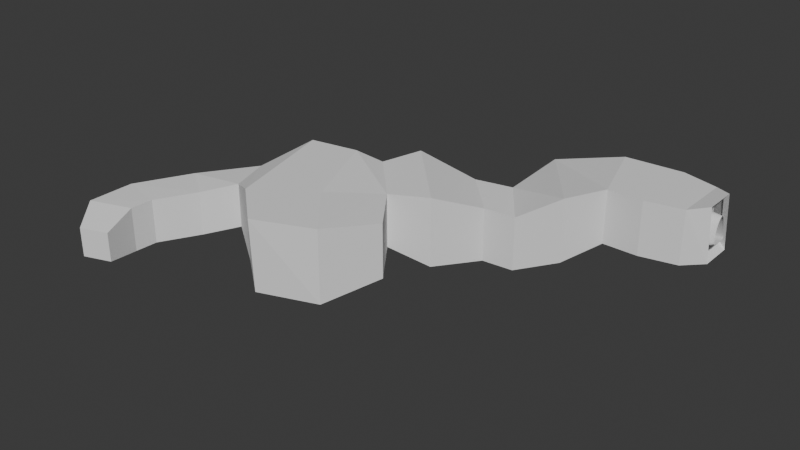# Source: other_cave.blend  (saved by Blender 4.4.32; exported with 4.5.12 LTS)
import bpy
from mathutils import Matrix  # noqa: F401  (used for matrix-valued properties, if any)

bpy.ops.wm.read_factory_settings(use_empty=True)
scene = bpy.context.scene
scene.name = 'Scene'

# ---- world
world_world = bpy.data.worlds.new('World'); scene.world = world_world
world_world.use_nodes = True; world_world.node_tree.nodes.clear()
_N = world_world.node_tree.nodes; _L = world_world.node_tree.links
n0 = _N.new('ShaderNodeOutputWorld'); n0.name = 'World Output'; n0.location = (300, 300)
n1 = _N.new('ShaderNodeBackground'); n1.name = 'Background'; n1.location = (10, 300)
n1.inputs[0].default_value = (0.05088, 0.05088, 0.05088, 1.0)
_L.new(n1.outputs[0], n0.inputs[0])
n0.is_active_output = True
world_world.color = (0.05088, 0.05088, 0.05088)
world_world.sun_shadow_jitter_overblur = 0.0

# ---- meshes
me_cube_001 = bpy.data.meshes.new('Cube.001')
me_cube_001.from_pydata([(-37.73, -20.48, 0.6164), (-37.73, -12.25, 0.6164), (-30.84, -20.48, 0.6164), (-31.56, -12.34, 1.311), (-38.35, -18.35, 0.6164), (-38.35, -14.47, 0.6164), (-30.22, -14.47, 1.311), (-29.99, -19.18, 1.311), (-29.47, -12.33, 0.5833), (-27.95, -14.56, 1.112), (-27.23, -17.47, 0.5833), (-29.47, -12.33, -2.952), (-27.12, -10.9, 1.112), (-26.35, -12.31, 0.4179), (-26.35, -12.31, -3.117), (-30.52, -10.13, 0.5833), (-30.52, -10.13, -2.952), (-27.12, -10.9, -2.423), (-23.31, -13.87, -4.043), (-23.31, -13.87, -0.5081), (-24.07, -9.034, -0.5081), (-22.24, -11.39, -0.5081), (-22.24, -11.39, -4.043), (-24.07, -9.034, -4.043), (-28.61, -6.378, 0.4179), (-28.61, -6.378, -3.117), (-25.04, -6.52, -0.5081), (-25.04, -6.52, -4.043), (-20.41, -7.927, -1.699), (-20.31, -10.42, -1.699), (-20.31, -10.42, -5.234), (-20.41, -7.927, -5.234), (-21.72, -4.324, -0.8058), (-21.72, -4.324, -4.341), (-18.66, -7.729, -2.073), (-18.66, -7.729, -5.038), (-17.53, -5.284, -1.533), (-17.53, -5.284, -4.534), (-14.29, -8.0, 0.2796), (-14.29, -8.0, -3.256), (-14.65, -5.33, 0.3478), (-14.65, -5.33, -3.187), (-10.15, -5.454, 1.732), (-10.15, -5.454, -1.803), (-12.78, -4.881, 1.103), (-12.78, -4.881, -2.432), (-9.973, -2.001, 2.107), (-9.973, -2.001, -1.428), (-12.53, -2.843, 1.269), (-12.53, -2.843, -2.266), (-17.7, -1.861, -1.021), (-17.7, -1.861, -4.556), (-14.89, -2.499, -0.194), (-14.89, -2.499, -3.729), (-16.98, 1.17, -0.5416), (-16.98, 1.17, -4.077), (-15.17, -0.2397, -0.07786), (-14.59, -0.4441, -3.046), (-11.86, 1.473, 1.478), (-11.86, 1.473, -2.057), (-13.47, -0.6903, 1.217), (-13.47, -0.6903, -2.318), (-14.5, 2.878, -3.581), (-14.33, 0.09653, -3.046), (-14.33, 0.09653, 0.4892), (-14.5, 2.878, 0.7808), (-6.726, -0.0166, 1.986), (-6.726, -0.0166, -1.549), (-6.945, 3.933, 1.986), (-6.945, 3.933, -1.549), (-4.381, 0.9423, 2.015), (-4.381, 0.9423, -1.52), (-3.365, 3.303, 2.015), (-3.365, 3.303, -1.52), (-3.206, -0.07082, 2.015), (-3.206, -0.07082, -1.52), (-1.573, 1.914, 2.015), (-1.573, 1.914, -1.52), (-3.831, -1.75, 2.015), (-3.831, -1.75, -1.52), (-1.265, -1.897, 2.015), (-1.265, -1.897, -1.52), (-38.35, -18.35, -2.92), (-37.73, -20.48, -2.92), (-31.56, -12.34, -2.225), (-37.73, -12.25, -2.92), (-30.22, -14.47, -2.225), (-30.84, -20.48, -2.92), (-38.35, -14.47, -2.92), (-29.99, -19.18, -2.973), (-27.95, -14.56, -2.424), (-27.23, -17.47, -2.953), (-30.52, -10.13, -2.82), (-27.12, -10.9, -2.291), (-23.31, -13.87, -3.911), (-22.24, -11.39, -3.911), (-28.61, -6.378, -2.985), (-25.04, -6.52, -3.911), (-20.31, -10.42, -5.102), (-20.41, -7.927, -5.102), (-21.72, -4.324, -4.209), (-18.66, -7.729, -4.749), (-17.53, -5.284, -4.209), (-14.29, -8.0, -2.396), (-10.15, -5.454, -1.671), (-9.973, -2.001, -2.123), (-17.7, -1.861, -3.696), (-16.98, 1.17, -3.945), (-11.86, 1.473, -1.925), (-14.5, 2.878, -2.622), (-6.726, -0.0166, -1.417), (-6.945, 3.933, -1.417), (-4.381, 0.9423, -1.388), (-3.365, 3.303, -1.388), (-3.206, -0.07082, -1.388), (-1.573, 1.914, -1.388), (-3.831, -1.75, -1.388), (-1.265, -1.897, -1.388), (-37.73, -20.48, -2.788), (-29.99, -19.18, -2.821), (-38.35, -18.35, -2.788), (-38.35, -14.47, -2.788), (-27.95, -14.56, -2.292), (-27.23, -17.47, -2.821), (-37.73, -12.25, -2.788), (-31.56, -12.34, -2.788), (-30.84, -20.48, -2.788), (1.355, -0.8454, -0.6615), (1.315, -0.6666, 1.059), (1.446, 1.005, -0.8174), (1.316, -0.6358, -0.8693), (1.389, 0.5319, 1.464), (1.442, 0.9217, -0.4796), (-1.419, 0.008284, 2.015), (-3.518, -0.9102, 2.015), (-3.518, -0.9102, -1.52), (-1.419, 0.008284, -1.52), (-3.518, -0.9102, -1.388), (1.578, -0.3439, 2.364), (1.513, -0.03313, -0.7671), (-34.38, -12.3, 0.9935), (-33.99, -20.48, 0.6164), (-33.93, -14.47, 0.9935), (-33.81, -18.8, 0.9935), (-34.38, -12.3, -2.543), (-33.99, -20.48, -2.92), (-33.93, -14.47, -2.543), (-33.81, -18.8, -2.949), (-33.99, -20.48, -2.788), (-34.38, -12.3, -2.788), (-40.59, -21.26, 0.09176), (-41.82, -19.42, 0.09176), (-40.59, -21.26, -3.313), (-41.82, -19.42, -3.313), (-44.14, -24.24, -1.087), (-45.8, -22.77, -1.087), (-44.14, -24.24, -4.491), (-45.8, -22.77, -4.491), (-46.01, -28.24, -1.065), (-48.04, -27.35, -1.072), (-46.01, -28.26, -4.469), (-48.04, -27.37, -4.476), (-28.32, -21.91, 1.311), (-29.17, -23.21, 0.6164), (-26.91, -20.86, 0.5833), (-28.32, -21.91, -2.821), (-26.91, -20.86, -2.821), (-29.17, -23.21, -2.788), (-32.32, -23.21, -2.788), (-32.32, -23.21, 0.6164), (-24.92, -19.65, 0.5833), (-24.19, -17.82, 0.5833), (-24.19, -17.82, -2.821), (-24.92, -19.65, -2.821), (-26.3, -24.19, 1.311), (-27.15, -25.5, 0.6164), (-24.89, -23.14, 0.5833), (-26.3, -24.19, -2.821), (-24.89, -23.14, -2.821), (-27.15, -25.5, -2.788), (-22.9, -21.93, -2.821), (-22.9, -21.93, 0.5833), (-30.31, -25.75, -2.788), (-28.29, -28.03, -2.788), (-30.31, -25.75, 0.6164), (-33.46, -25.75, -2.788), (-33.46, -25.75, 0.6164), (-28.29, -28.03, 0.6164), (-46.44, -29.05, -1.052), (-48.86, -30.18, -1.059), (-46.42, -29.05, -4.457), (-48.84, -30.18, -4.464), (-44.39, -33.44, -1.031), (-46.81, -34.57, -1.038), (-44.37, -33.45, -4.435), (-46.79, -34.58, -4.442)], [], [(121, 124, 1, 5), (149, 125, 3, 140), (141, 2, 163, 169), (143, 141, 0, 4), (140, 142, 5, 1), (142, 143, 4, 5), (6, 3, 8, 9), (4, 0, 150, 151), (120, 121, 5, 4), (84, 11, 17, 16), (122, 123, 10, 9), (119, 126, 167, 165), (7, 6, 9, 10), (8, 3, 15, 12), (10, 123, 172, 171), (13, 12, 20, 21), (92, 16, 17, 93), (14, 90, 18, 22), (11, 90, 14, 17), (9, 8, 12, 13), (125, 84, 16, 92), (20, 26, 32, 28), (94, 19, 21, 95), (9, 13, 21, 19), (122, 9, 19, 94), (17, 14, 22, 23), (20, 12, 24, 26), (96, 25, 27, 97), (17, 23, 27, 25), (93, 17, 25, 96), (21, 20, 28, 29), (99, 98, 29, 28), (33, 31, 35, 37), (23, 22, 30, 31), (95, 21, 29, 98), (97, 27, 33, 100), (27, 23, 31, 33), (34, 36, 40, 38), (100, 33, 37, 102), (99, 28, 34, 101), (28, 32, 36, 34), (41, 39, 43, 45), (101, 34, 38, 103), (37, 35, 39, 41), (41, 40, 52, 53), (42, 44, 48, 46), (40, 41, 45, 44), (38, 40, 44, 42), (103, 38, 42, 104), (59, 47, 67, 69), (104, 42, 46, 105), (45, 43, 47, 49), (44, 45, 49, 48), (51, 53, 57, 55), (102, 37, 51, 106), (40, 36, 50, 52), (37, 41, 53, 51), (53, 52, 56, 57), (52, 50, 54, 56), (106, 51, 55, 107), (49, 47, 59, 61), (48, 49, 61, 60), (46, 48, 60, 58), (58, 60, 64, 65), (60, 61, 63, 64), (61, 59, 62, 63), (108, 58, 65, 109), (63, 62, 55, 57), (64, 63, 57, 56), (65, 64, 56, 54), (109, 65, 54, 107), (69, 67, 71, 73), (46, 58, 68, 66), (108, 59, 69, 111), (105, 46, 66, 110), (73, 71, 75, 77), (111, 69, 73, 113), (66, 68, 72, 70), (110, 66, 70, 112), (134, 133, 80, 78), (113, 73, 77, 115), (70, 72, 76, 74), (112, 70, 74, 114), (116, 78, 80, 117), (137, 134, 78, 116), (136, 135, 79, 81), (80, 133, 138, 128), (147, 145, 87, 89), (144, 146, 86, 84), (146, 147, 89, 86), (84, 86, 90, 11), (86, 89, 91, 90), (80, 128, 127, 117), (135, 137, 116, 79), (79, 116, 117, 81), (71, 112, 114, 75), (72, 113, 115, 76), (67, 110, 112, 71), (68, 111, 113, 72), (47, 105, 110, 67), (58, 108, 111, 68), (62, 109, 107, 55), (59, 108, 109, 62), (50, 106, 107, 54), (36, 102, 106, 50), (43, 104, 105, 47), (39, 103, 104, 43), (35, 101, 103, 39), (31, 99, 101, 35), (32, 100, 102, 36), (26, 97, 100, 32), (22, 95, 98, 30), (31, 30, 98, 99), (12, 93, 96, 24), (24, 96, 97, 26), (90, 122, 94, 18), (18, 94, 95, 22), (3, 125, 92, 15), (15, 92, 93, 12), (145, 148, 126, 87), (89, 119, 123, 91), (90, 91, 123, 122), (82, 88, 121, 120), (83, 82, 120, 118), (89, 87, 126, 119), (144, 84, 125, 149), (88, 85, 124, 121), (117, 127, 130, 81), (81, 130, 139, 136), (76, 131, 138, 133), (115, 132, 131, 76), (77, 136, 139, 129), (75, 114, 137, 135), (77, 75, 135, 136), (114, 74, 134, 137), (74, 76, 133, 134), (77, 129, 132, 115), (85, 144, 149, 124), (83, 118, 148, 145), (88, 82, 147, 146), (85, 88, 146, 144), (82, 83, 145, 147), (118, 0, 141, 148), (6, 7, 143, 142), (3, 6, 142, 140), (7, 2, 141, 143), (124, 149, 140, 1), (151, 150, 154, 155), (120, 4, 151, 153), (118, 120, 153, 152), (0, 118, 152, 150), (156, 157, 161, 160), (152, 153, 157, 156), (150, 152, 156, 154), (153, 151, 155, 157), (158, 160, 190, 188), (154, 156, 160, 158), (157, 155, 159, 161), (155, 154, 158, 159), (162, 164, 176, 174), (173, 166, 178, 180), (167, 168, 185, 182), (123, 119, 165, 166), (2, 7, 162, 163), (148, 141, 169, 168), (7, 10, 164, 162), (126, 148, 168, 167), (171, 172, 173, 170), (164, 10, 171, 170), (165, 167, 179, 177), (123, 166, 173, 172), (177, 179, 175, 174), (177, 174, 176, 178), (178, 176, 181, 180), (170, 173, 180, 181), (166, 165, 177, 178), (168, 169, 186, 185), (164, 170, 181, 176), (163, 162, 174, 175), (185, 186, 184, 182), (182, 184, 187, 183), (179, 167, 182, 183), (169, 163, 184, 186), (163, 175, 187, 184), (175, 179, 183, 187), (190, 191, 195, 194), (161, 159, 189, 191), (159, 158, 188, 189), (160, 161, 191, 190), (194, 195, 193, 192), (188, 190, 194, 192), (191, 189, 193, 195), (189, 188, 192, 193)])
me_cube_001.polygons.foreach_set('use_smooth', [True] * 193)
_uv = me_cube_001.uv_layers.new(name='UVMap')
_uv.uv.foreach_set('vector', [0.0, 0.0, 0.0, 0.0, 0.0, 0.0, 0.0, 0.0, 0.0, 0.0, 0.0, 0.0, 0.0, 0.0, 0.0, 0.0, 0.0, 0.0, 0.0, 0.0, 0.0, 0.0, 0.0, 0.0, 0.0, 0.0, 0.0, 0.0, 0.0, 0.0, 0.0, 0.0, 0.0, 0.0, 0.0, 0.0, 0.0, 0.0, 0.0, 0.0, 0.0, 0.0, 0.0, 0.0, 0.0, 0.0, 0.0, 0.0, 0.0, 0.0, 0.0, 0.0, 0.0, 0.0, 0.0, 0.0, 0.0, 0.0, 0.0, 0.0, 0.0, 0.0, 0.0, 0.0, 0.0, 0.0, 0.0, 0.0, 0.0, 0.0, 0.0, 0.0, 0.0, 0.0, 0.0, 0.0, 0.0, 0.0, 0.0, 0.0, 0.0, 0.0, 0.0, 0.0, 0.0, 0.0, 0.0, 0.0, 0.0, 0.0, 0.0, 0.0, 0.0, 0.0, 0.0, 0.0, 0.0, 0.0, 0.0, 0.0, 0.0, 0.0, 0.0, 0.0, 0.0, 0.0, 0.0, 0.0, 0.0, 0.0, 0.0, 0.0, 0.0, 0.0, 0.0, 0.0, 0.0, 0.0, 0.0, 0.0, 0.0, 0.0, 0.0, 0.0, 0.0, 0.0, 0.0, 0.0, 0.0, 0.0, 0.0, 0.0, 0.0, 0.0, 0.0, 0.0, 0.0, 0.0, 0.0, 0.0, 0.0, 0.0, 0.0, 0.0, 0.0, 0.0, 0.0, 0.0, 0.0, 0.0, 0.0, 0.0, 0.0, 0.0, 0.0, 0.0, 0.0, 0.0, 0.0, 0.0, 0.0, 0.0, 0.0, 0.0, 0.0, 0.0, 0.0, 0.0, 0.0, 0.0, 0.0, 0.0, 0.0, 0.0, 0.0, 0.0, 0.0, 0.0, 0.0, 0.0, 0.0, 0.0, 0.0, 0.0, 0.0, 0.0, 0.0, 0.0, 0.0, 0.0, 0.0, 0.0, 0.0, 0.0, 0.0, 0.0, 0.0, 0.0, 0.0, 0.0, 0.0, 0.0, 0.0, 0.0, 0.0, 0.0, 0.0, 0.0, 0.0, 0.0, 0.0, 0.0, 0.0, 0.0, 0.0, 0.0, 0.0, 0.0, 0.0, 0.0, 0.0, 0.0, 0.0, 0.0, 0.0, 0.0, 0.0, 0.0, 0.0, 0.0, 0.0, 0.0, 0.0, 0.0, 0.0, 0.0, 0.0, 0.0, 0.0, 0.0, 0.0, 0.0, 0.0, 0.0, 0.0, 0.0, 0.0, 0.0, 0.0, 0.0, 0.0, 0.0, 0.0, 0.0, 0.0, 0.0, 0.0, 0.0, 0.0, 0.0, 0.0, 0.0, 0.0, 0.0, 0.0, 0.0, 0.0, 0.0, 0.0, 0.0, 0.0, 0.0, 0.0, 0.0, 0.0, 0.0, 0.0, 0.0, 0.0, 0.0, 0.0, 0.0, 0.0, 0.0, 0.0, 0.0, 0.0, 0.0, 0.0, 0.0, 0.0, 0.0, 0.0, 0.0, 0.0, 0.0, 0.0, 0.0, 0.0, 0.0, 0.0, 0.0, 0.0, 0.0, 0.0, 0.0, 0.0, 0.0, 0.0, 0.0, 0.0, 0.0, 0.0, 0.0, 0.0, 0.0, 0.0, 0.0, 0.0, 0.0, 0.0, 0.0, 0.0, 0.0, 0.0, 0.0, 0.0, 0.0, 0.0, 0.0, 0.0, 0.0, 0.0, 0.0, 0.0, 0.0, 0.0, 0.0, 0.0, 0.0, 0.0, 0.0, 0.0, 0.0, 0.0, 0.0, 0.0, 0.0, 0.0, 0.0, 0.0, 0.0, 0.0, 0.0, 0.0, 0.0, 0.0, 0.0, 0.0, 0.0, 0.0, 0.0, 0.0, 0.0, 0.0, 0.0, 0.0, 0.0, 0.0, 0.0, 0.0, 0.0, 0.0, 0.0, 0.0, 0.0, 0.0, 0.0, 0.0, 0.0, 0.0, 0.0, 0.0, 0.0, 0.0, 0.0, 0.0, 0.0, 0.0, 0.0, 0.0, 0.0, 0.0, 0.0, 0.0, 0.0, 0.0, 0.0, 0.0, 0.0, 0.0, 0.0, 0.0, 0.0, 0.0, 0.0, 0.0, 0.0, 0.0, 0.0, 0.0, 0.0, 0.0, 0.0, 0.0, 0.0, 0.0, 0.0, 0.0, 0.0, 0.0, 0.0, 0.0, 0.0, 0.0, 0.0, 0.0, 0.0, 0.0, 0.0, 0.0, 0.0, 0.0, 0.0, 0.0, 0.0, 0.0, 0.0, 0.0, 0.0, 0.0, 0.0, 0.0, 0.0, 0.0, 0.0, 0.0, 0.0, 0.0, 0.0, 0.0, 0.0, 0.0, 0.0, 0.0, 0.0, 0.0, 0.0, 0.0, 0.0, 0.0, 0.0, 0.0, 0.0, 0.0, 0.0, 0.0, 0.0, 0.0, 0.0, 0.0, 0.0, 0.0, 0.0, 0.0, 0.0, 0.0, 0.0, 0.0, 0.0, 0.0, 0.0, 0.0, 0.0, 0.0, 0.0, 0.0, 0.0, 0.0, 0.0, 0.0, 0.0, 0.0, 0.0, 0.0, 0.0, 0.0, 0.0, 0.0, 0.0, 0.0, 0.0, 0.0, 0.0, 0.0, 0.0, 0.0, 0.0, 0.0, 0.0, 0.0, 0.0, 0.0, 0.0, 0.0, 0.0, 0.0, 0.0, 0.0, 0.0, 0.0, 0.0, 0.0, 0.0, 0.0, 0.0, 0.0, 0.0, 0.0, 0.0, 0.0, 0.0, 0.0, 0.0, 0.0, 0.0, 0.0, 0.0, 0.0, 0.0, 0.0, 0.0, 0.0, 0.0, 0.0, 0.0, 0.0, 0.0, 0.0, 0.0, 0.0, 0.0, 0.0, 0.0, 0.0, 0.0, 0.0, 0.0, 0.0, 0.0, 0.0, 0.0, 0.0, 0.0, 0.0, 0.0, 0.0, 0.0, 0.0, 0.0, 0.0, 0.0, 0.0, 0.0, 0.0, 0.0, 0.0, 0.0, 0.0, 0.0, 0.0, 0.0, 0.0, 0.0, 0.0, 0.0, 0.0, 0.0, 0.0, 0.0, 0.0, 0.0, 0.0, 0.0, 0.0, 0.0, 0.0, 0.0, 0.0, 0.0, 0.0, 0.0, 0.0, 0.0, 0.0, 0.0, 0.0, 0.0, 0.0, 0.0, 0.0, 0.0, 0.0, 0.0, 0.0, 0.0, 0.0, 0.0, 0.0, 0.0, 0.0, 0.0, 0.0, 0.0, 0.0, 0.0, 0.0, 0.0, 0.0, 0.0, 0.0, 0.0, 0.0, 0.0, 0.0, 0.0, 0.0, 0.0, 0.0, 0.0, 0.0, 0.0, 0.0, 0.0, 0.0, 0.0, 0.0, 0.0, 0.0, 0.0, 0.0, 0.0, 0.0, 0.0, 0.0, 0.0, 0.0, 0.0, 0.0, 0.0, 0.0, 0.0, 0.0, 0.0, 0.0, 0.0, 0.0, 0.0, 0.0, 0.0, 0.0, 0.0, 0.0, 0.0, 0.0, 0.0, 0.0, 0.0, 0.0, 0.0, 0.0, 0.0, 0.0, 0.0, 0.0, 0.0, 0.0, 0.0, 0.0, 0.0, 0.0, 0.0, 0.0, 0.0, 0.0, 0.0, 0.0, 0.0, 0.0, 0.0, 0.0, 0.0, 0.0, 0.0, 0.0, 0.0, 0.0, 0.0, 0.0, 0.0, 0.0, 0.0, 0.0, 0.0, 0.0, 0.0, 0.0, 0.0, 0.0, 0.0, 0.0, 0.0, 0.0, 0.0, 0.0, 0.0, 0.0, 0.0, 0.0, 0.0, 0.0, 0.0, 0.0, 0.0, 0.0, 0.0, 0.0, 0.0, 0.0, 0.0, 0.0, 0.0, 0.0, 0.0, 0.0, 0.0, 0.0, 0.0, 0.0, 0.0, 0.0, 0.0, 0.0, 0.0, 0.0, 0.0, 0.0, 0.0, 0.0, 0.0, 0.0, 0.0, 0.0, 0.0, 0.0, 0.0, 0.0, 0.0, 0.0, 0.0, 0.0, 0.0, 0.0, 0.0, 0.0, 0.0, 0.0, 0.0, 0.0, 0.0, 0.0, 0.0, 0.0, 0.0, 0.0, 0.0, 0.0, 0.0, 0.0, 0.0, 0.0, 0.0, 0.0, 0.0, 0.0, 0.0, 0.0, 0.0, 0.0, 0.0, 0.0, 0.0, 0.0, 0.0, 0.0, 0.0, 0.0, 0.0, 0.0, 0.0, 0.0, 0.0, 0.0, 0.0, 0.0, 0.0, 0.0, 0.0, 0.0, 0.0, 0.0, 0.0, 0.0, 0.0, 0.0, 0.0, 0.0, 0.0, 0.0, 0.0, 0.0, 0.0, 0.0, 0.0, 0.0, 0.0, 0.0, 0.0, 0.0, 0.0, 0.0, 0.0, 0.0, 0.0, 0.0, 0.0, 0.0, 0.0, 0.0, 0.0, 0.0, 0.0, 0.0, 0.0, 0.0, 0.0, 0.0, 0.0, 0.0, 0.0, 0.0, 0.0, 0.0, 0.0, 0.0, 0.0, 0.0, 0.0, 0.0, 0.0, 0.0, 0.0, 0.0, 0.0, 0.0, 0.0, 0.0, 0.0, 0.0, 0.0, 0.0, 0.0, 0.0, 0.0, 0.0, 0.0, 0.0, 0.0, 0.0, 0.0, 0.0, 0.0, 0.0, 0.0, 0.0, 0.0, 0.0, 0.0, 0.0, 0.0, 0.0, 0.0, 0.0, 0.0, 0.0, 0.0, 0.0, 0.0, 0.0, 0.0, 0.0, 0.0, 0.0, 0.0, 0.0, 0.0, 0.0, 0.0, 0.0, 0.0, 0.0, 0.0, 0.0, 0.0, 0.0, 0.0, 0.0, 0.0, 0.0, 0.0, 0.0, 0.0, 0.0, 0.0, 0.0, 0.0, 0.0, 0.0, 0.0, 0.0, 0.0, 0.0, 0.0, 0.0, 0.0, 0.0, 0.0, 0.0, 0.0, 0.0, 0.0, 0.0, 0.0, 0.0, 0.0, 0.0, 0.0, 0.0, 0.0, 0.0, 0.0, 0.0, 0.0, 0.0, 0.0, 0.0, 0.0, 0.0, 0.0, 0.0, 0.0, 0.0, 0.0, 0.0, 0.0, 0.0, 0.0, 0.0, 0.0, 0.0, 0.0, 0.0, 0.0, 0.0, 0.0, 0.0, 0.0, 0.0, 0.0, 0.0, 0.0, 0.0, 0.0, 0.0, 0.0, 0.0, 0.0, 0.0, 0.0, 0.0, 0.0, 0.0, 0.0, 0.0, 0.0, 0.0, 0.0, 0.0, 0.0, 0.0, 0.0, 0.0, 0.0, 0.0, 0.0, 0.0, 0.0, 0.0, 0.0, 0.0, 0.0, 0.0, 0.0, 0.0, 0.0, 0.0, 0.0, 0.0, 0.0, 0.0, 0.0, 0.0, 0.0, 0.0, 0.0, 0.0, 0.0, 0.0, 0.0, 0.0, 0.0, 0.0, 0.0, 0.0, 0.0, 0.0, 0.0, 0.0, 0.0, 0.0, 0.0, 0.0, 0.0, 0.0, 0.0, 0.0, 0.0, 0.0, 0.0, 0.0, 0.0, 0.0, 0.0, 0.0, 0.0, 0.0, 0.0, 0.0, 0.0, 0.0, 0.0, 0.0, 0.0, 0.0, 0.0, 0.0, 0.0, 0.0, 0.0, 0.0, 0.0, 0.0, 0.0, 0.0, 0.0, 0.0, 0.0, 0.0, 0.0, 0.0, 0.0, 0.0, 0.0, 0.0, 0.0, 0.0, 0.0, 0.0, 0.0, 0.0, 0.0, 0.0, 0.0, 0.0, 0.0, 0.0, 0.0, 0.0, 0.0, 0.0, 0.0, 0.0, 0.0, 0.0, 0.0, 0.0, 0.0, 0.0, 0.0, 0.0, 0.0, 0.0, 0.0, 0.0, 0.0, 0.0, 0.0, 0.0, 0.0, 0.0, 0.0, 0.0, 0.0, 0.0, 0.0, 0.0, 0.0, 0.0, 0.0, 0.0, 0.0, 0.0, 0.0, 0.0, 0.0, 0.0, 0.0, 0.0, 0.0, 0.0, 0.0, 0.0, 0.0, 0.0, 0.0, 0.0, 0.0, 0.0, 0.0, 0.0, 0.0, 0.0, 0.0, 0.0, 0.0, 0.0, 0.0, 0.0, 0.0, 0.0, 0.0, 0.0, 0.0, 0.0, 0.0, 0.0, 0.0, 0.0, 0.0, 0.0, 0.0, 0.0, 0.0, 0.0, 0.0, 0.0, 0.0, 0.0, 0.0, 0.0, 0.0, 0.0, 0.0, 0.0, 0.0, 0.0, 0.0, 0.0, 0.0, 0.0, 0.0, 0.0, 0.0, 0.0, 0.0, 0.0, 0.0, 0.0, 0.0, 0.0, 0.0, 0.0, 0.0, 0.0, 0.0, 0.0, 0.0, 0.0, 0.0, 0.0, 0.0, 0.0, 0.0, 0.0, 0.0, 0.0, 0.0, 0.0, 0.0, 0.0, 0.0, 0.0, 0.0, 0.0, 0.0, 0.0, 0.0, 0.0, 0.0, 0.0, 0.0, 0.0, 0.0, 0.0, 0.0, 0.0, 0.0, 0.0, 0.0, 0.0, 0.0, 0.0, 0.0, 0.0, 0.0, 0.0, 0.0, 0.0, 0.0, 0.0, 0.0, 0.0, 0.0, 0.0, 0.0, 0.0, 0.0, 0.0, 0.0, 0.0, 0.0, 0.0, 0.0, 0.0, 0.0, 0.0, 0.0, 0.0, 0.0, 0.0, 0.0, 0.0, 0.0, 0.0, 0.0, 0.0, 0.0, 0.0, 0.0, 0.0, 0.0, 0.0, 0.0, 0.0, 0.0, 0.0, 0.0, 0.0, 0.0, 0.0, 0.0, 0.0, 0.0, 0.0, 0.0, 0.0, 0.0, 0.0, 0.0, 0.0, 0.0, 0.0, 0.0, 0.0, 0.0, 0.0, 0.0, 0.0, 0.0, 0.0, 0.0, 0.0, 0.0, 0.0, 0.0, 0.0, 0.0, 0.0, 0.0, 0.0, 0.0, 0.0, 0.0, 0.0, 0.0, 0.0, 0.0, 0.0, 0.0, 0.0, 0.0, 0.0, 0.0, 0.0, 0.0, 0.0, 0.0, 0.0, 0.0, 0.0, 0.0, 0.0, 0.0, 0.0, 0.0, 0.0, 0.0, 0.0, 0.0, 0.0, 0.0, 0.0, 0.0, 0.0, 0.0, 0.0, 0.0, 0.0, 0.0, 0.0, 0.0, 0.0, 0.0, 0.0, 0.0, 0.0, 0.0, 0.0, 0.0, 0.0, 0.0, 0.0, 0.0, 0.0, 0.0, 0.0, 0.0, 0.0, 0.0, 0.0, 0.0, 0.0, 0.0, 0.0, 0.0, 0.0, 0.0, 0.0, 0.0, 0.0, 0.0, 0.0, 0.0, 0.0, 0.0, 0.0, 0.0, 0.0, 0.0, 0.0, 0.0, 0.0, 0.0, 0.0, 0.0, 0.0, 0.0, 0.0, 0.0, 0.0, 0.0, 0.0, 0.0, 0.0, 0.0, 0.0, 0.0, 0.0, 0.0, 0.0, 0.0, 0.0, 0.0, 0.0, 0.0, 0.0, 0.0, 0.0, 0.0, 0.0, 0.0, 0.0, 0.0, 0.0, 0.0, 0.0, 0.0, 0.0, 0.0, 0.0, 0.0, 0.0, 0.0, 0.0, 0.0, 0.0, 0.0, 0.0, 0.0, 0.0, 0.0, 0.0, 0.0, 0.0, 0.0, 0.0, 0.0, 0.0, 0.0, 0.0, 0.0, 0.0, 0.0, 0.0, 0.0, 0.0, 0.0, 0.0, 0.0, 0.0, 0.0, 0.0, 0.0, 0.0, 0.0, 0.0, 0.0, 0.0, 0.0, 0.0, 0.0, 0.0, 0.0, 0.0, 0.0, 0.0, 0.0, 0.0, 0.0, 0.0, 0.0, 0.0, 0.0, 0.0, 0.0, 0.0, 0.0, 0.0, 0.0, 0.0, 0.0, 0.0, 0.0, 0.0, 0.0, 0.0, 0.0, 0.0, 0.0, 0.0, 0.0, 0.0, 0.0, 0.0, 0.0, 0.0, 0.0, 0.0, 0.0, 0.0, 0.0, 0.0, 0.0, 0.0, 0.0, 0.0, 0.0, 0.0, 0.0, 0.0, 0.0, 0.0, 0.0, 0.0])
me_cube_001.update()
me_cube_005 = bpy.data.meshes.new('Cube.005')
me_cube_005.from_pydata([(-0.8851, -2.753, -2.853), (-0.8851, -2.753, 2.853), (-0.8851, 3.464, -2.853), (-0.8851, 3.464, 2.853), (1.383, -1.791, -2.31), (1.088, -1.791, 3.378), (1.383, 1.791, -2.31), (1.088, 1.791, 3.378), (-4.759, 4.57, -2.853), (-4.759, -3.569, -2.853), (-4.759, -3.569, 2.853), (-4.759, 4.57, 2.853), (-11.0, 4.229, -2.853), (-8.494, -3.516, -2.853), (-8.494, -3.516, 2.853), (-11.0, 4.229, 2.853), (-18.04, 2.562, -5.551), (-10.67, -7.499, -4.029), (-10.67, -7.499, 2.694), (-18.04, 2.562, 1.173), (-19.08, -3.369, -5.897), (-15.12, -8.771, -5.897), (-15.12, -8.771, -0.1905), (-19.08, -3.369, -0.1905), (-23.11, -4.203, -5.897), (-18.48, -9.043, -5.897), (-18.48, -9.043, -0.1905), (-23.11, -4.203, -0.1905), (-29.01, -5.695, -5.517), (-21.22, -13.84, -5.517), (-21.22, -13.84, 1.845), (-29.01, -5.695, 1.845), (-30.66, -9.812, -4.168), (-25.4, -15.31, -4.168), (-25.4, -15.31, 1.539), (-30.66, -9.812, 1.539), (-33.18, -10.92, -5.229), (-29.13, -20.33, -5.229), (-29.13, -20.33, 2.462), (-33.18, -10.92, 2.462), (-38.47, -11.81, -5.229), (-35.1, -24.45, -5.229), (-35.1, -24.45, 2.462), (-38.47, -11.81, 2.462), (-40.29, -17.55, -3.71), (-38.84, -22.0, -3.71), (-38.84, -22.0, 0.9844), (-40.29, -17.55, 0.9844), (0.6867, -1.687, -1.855), (0.439, -1.687, 2.922), (0.6867, 2.142, -1.855), (0.439, 2.166, 2.922), (-21.72, -20.26, -4.168), (-21.72, -20.26, 1.539), (-24.19, -26.12, -5.229), (-24.19, -26.12, 2.462), (-30.36, -28.3, -5.229), (-30.36, -28.62, 2.462), (-45.9, -21.55, -4.773), (-42.1, -24.29, -4.773), (-42.1, -24.29, -0.07835), (-45.9, -21.55, -0.07835), (-49.23, -27.1, -4.979), (-44.67, -28.16, -4.979), (-44.67, -28.16, -0.2843), (-49.23, -27.1, -0.2843), (-49.29, -32.03, -5.032), (-44.86, -30.5, -5.032), (-44.86, -30.5, -0.337), (-49.29, -32.03, -0.337), (-46.83, -35.15, -4.361), (-43.94, -34.16, -4.361), (-43.94, -34.16, -1.297), (-46.83, -35.15, -1.297)], [], [(1, 3, 11, 10), (2, 3, 7, 6), (4, 5, 1, 0), (2, 6, 4, 0), (7, 3, 1, 5), (11, 8, 12, 15), (2, 0, 9, 8), (3, 2, 8, 11), (0, 1, 10, 9), (13, 14, 18, 17), (9, 10, 14, 13), (10, 11, 15, 14), (8, 9, 13, 12), (18, 19, 23, 22), (14, 15, 19, 18), (12, 13, 17, 16), (15, 12, 16, 19), (23, 20, 24, 27), (16, 17, 21, 20), (19, 16, 20, 23), (17, 18, 22, 21), (26, 27, 31, 30), (21, 22, 26, 25), (22, 23, 27, 26), (20, 21, 25, 24), (30, 31, 35, 34), (24, 25, 29, 28), (27, 24, 28, 31), (25, 26, 30, 29), (35, 32, 36, 39), (28, 29, 33, 32), (31, 28, 32, 35), (29, 30, 34, 33), (38, 39, 43, 42), (37, 33, 52, 54), (34, 35, 39, 38), (32, 33, 37, 36), (40, 41, 45, 44), (36, 37, 41, 40), (39, 36, 40, 43), (42, 41, 56, 57), (46, 47, 61, 60), (43, 40, 44, 47), (41, 42, 46, 45), (42, 43, 47, 46), (7, 5, 49, 51), (6, 7, 51, 50), (5, 4, 48, 49), (4, 6, 50, 48), (52, 53, 55, 54), (54, 55, 57, 56), (41, 37, 54, 56), (34, 38, 55, 53), (33, 34, 53, 52), (38, 42, 57, 55), (58, 59, 63, 62), (44, 45, 59, 58), (47, 44, 58, 61), (45, 46, 60, 59), (65, 62, 66, 69), (61, 58, 62, 65), (59, 60, 64, 63), (60, 61, 65, 64), (68, 69, 73, 72), (63, 64, 68, 67), (64, 65, 69, 68), (62, 63, 67, 66), (71, 72, 73, 70), (66, 67, 71, 70), (69, 66, 70, 73), (67, 68, 72, 71)])
_uv = me_cube_005.uv_layers.new(name='UVMap')
_uv.uv.foreach_set('vector', [0.875, 0.75, 0.875, 0.5, 0.875, 0.5, 0.875, 0.75, 0.375, 0.25, 0.625, 0.25, 0.625, 0.5, 0.375, 0.5, 0.375, 0.75, 0.625, 0.75, 0.625, 1.0, 0.375, 1.0, 0.125, 0.5, 0.375, 0.5, 0.375, 0.75, 0.125, 0.75, 0.625, 0.5, 0.875, 0.5, 0.875, 0.75, 0.625, 0.75, 0.625, 0.25, 0.375, 0.25, 0.375, 0.25, 0.625, 0.25, 0.125, 0.5, 0.125, 0.75, 0.125, 0.75, 0.125, 0.5, 0.625, 0.25, 0.375, 0.25, 0.375, 0.25, 0.625, 0.25, 0.375, 1.0, 0.625, 1.0, 0.625, 1.0, 0.375, 1.0, 0.375, 1.0, 0.625, 1.0, 0.625, 1.0, 0.375, 1.0, 0.375, 1.0, 0.625, 1.0, 0.625, 1.0, 0.375, 1.0, 0.875, 0.75, 0.875, 0.5, 0.875, 0.5, 0.875, 0.75, 0.125, 0.5, 0.125, 0.75, 0.125, 0.75, 0.125, 0.5, 0.875, 0.75, 0.875, 0.5, 0.875, 0.5, 0.875, 0.75, 0.875, 0.75, 0.875, 0.5, 0.875, 0.5, 0.875, 0.75, 0.125, 0.5, 0.125, 0.75, 0.125, 0.75, 0.125, 0.5, 0.625, 0.25, 0.375, 0.25, 0.375, 0.25, 0.625, 0.25, 0.625, 0.25, 0.375, 0.25, 0.375, 0.25, 0.625, 0.25, 0.125, 0.5, 0.125, 0.75, 0.125, 0.75, 0.125, 0.5, 0.625, 0.25, 0.375, 0.25, 0.375, 0.25, 0.625, 0.25, 0.375, 1.0, 0.625, 1.0, 0.625, 1.0, 0.375, 1.0, 0.875, 0.75, 0.875, 0.5, 0.875, 0.5, 0.875, 0.75, 0.375, 1.0, 0.625, 1.0, 0.625, 1.0, 0.375, 1.0, 0.875, 0.75, 0.875, 0.5, 0.875, 0.5, 0.875, 0.75, 0.125, 0.5, 0.125, 0.75, 0.125, 0.75, 0.125, 0.5, 0.875, 0.75, 0.875, 0.5, 0.875, 0.5, 0.875, 0.75, 0.125, 0.5, 0.125, 0.75, 0.125, 0.75, 0.125, 0.5, 0.625, 0.25, 0.375, 0.25, 0.375, 0.25, 0.625, 0.25, 0.375, 1.0, 0.625, 1.0, 0.625, 1.0, 0.375, 1.0, 0.625, 0.25, 0.375, 0.25, 0.375, 0.25, 0.625, 0.25, 0.125, 0.5, 0.125, 0.75, 0.125, 0.75, 0.125, 0.5, 0.625, 0.25, 0.375, 0.25, 0.375, 0.25, 0.625, 0.25, 0.375, 1.0, 0.625, 1.0, 0.625, 1.0, 0.375, 1.0, 0.875, 0.75, 0.875, 0.5, 0.875, 0.5, 0.875, 0.75, 0.125, 0.75, 0.125, 0.75, 0.125, 0.75, 0.125, 0.75, 0.875, 0.75, 0.875, 0.5, 0.875, 0.5, 0.875, 0.75, 0.125, 0.5, 0.125, 0.75, 0.125, 0.75, 0.125, 0.5, 0.125, 0.5, 0.125, 0.75, 0.125, 0.75, 0.125, 0.5, 0.125, 0.5, 0.125, 0.75, 0.125, 0.75, 0.125, 0.5, 0.625, 0.25, 0.375, 0.25, 0.375, 0.25, 0.625, 0.25, 0.625, 1.0, 0.375, 1.0, 0.375, 1.0, 0.625, 1.0, 0.875, 0.75, 0.875, 0.5, 0.875, 0.5, 0.875, 0.75, 0.625, 0.25, 0.375, 0.25, 0.375, 0.25, 0.625, 0.25, 0.375, 1.0, 0.625, 1.0, 0.625, 1.0, 0.375, 1.0, 0.875, 0.75, 0.875, 0.5, 0.875, 0.5, 0.875, 0.75, 0.625, 0.5, 0.625, 0.75, 0.625, 0.75, 0.625, 0.5, 0.375, 0.5, 0.625, 0.5, 0.625, 0.5, 0.375, 0.5, 0.625, 0.75, 0.375, 0.75, 0.375, 0.75, 0.625, 0.75, 0.375, 0.75, 0.375, 0.5, 0.375, 0.5, 0.375, 0.75, 0.375, 1.0, 0.625, 1.0, 0.625, 1.0, 0.375, 1.0, 0.375, 1.0, 0.625, 1.0, 0.625, 1.0, 0.375, 1.0, 0.125, 0.75, 0.125, 0.75, 0.125, 0.75, 0.125, 0.75, 0.875, 0.75, 0.875, 0.75, 0.875, 0.75, 0.875, 0.75, 0.375, 1.0, 0.625, 1.0, 0.625, 1.0, 0.375, 1.0, 0.875, 0.75, 0.875, 0.75, 0.875, 0.75, 0.875, 0.75, 0.125, 0.5, 0.125, 0.75, 0.125, 0.75, 0.125, 0.5, 0.125, 0.5, 0.125, 0.75, 0.125, 0.75, 0.125, 0.5, 0.625, 0.25, 0.375, 0.25, 0.375, 0.25, 0.625, 0.25, 0.375, 1.0, 0.625, 1.0, 0.625, 1.0, 0.375, 1.0, 0.625, 0.25, 0.375, 0.25, 0.375, 0.25, 0.625, 0.25, 0.625, 0.25, 0.375, 0.25, 0.375, 0.25, 0.625, 0.25, 0.375, 1.0, 0.625, 1.0, 0.625, 1.0, 0.375, 1.0, 0.875, 0.75, 0.875, 0.5, 0.875, 0.5, 0.875, 0.75, 0.875, 0.75, 0.875, 0.5, 0.875, 0.5, 0.875, 0.75, 0.375, 1.0, 0.625, 1.0, 0.625, 1.0, 0.375, 1.0, 0.875, 0.75, 0.875, 0.5, 0.875, 0.5, 0.875, 0.75, 0.125, 0.5, 0.125, 0.75, 0.125, 0.75, 0.125, 0.5, 0.375, 0.0, 0.625, 0.0, 0.625, 0.25, 0.375, 0.25, 0.125, 0.5, 0.125, 0.75, 0.125, 0.75, 0.125, 0.5, 0.625, 0.25, 0.375, 0.25, 0.375, 0.25, 0.625, 0.25, 0.375, 1.0, 0.625, 1.0, 0.625, 1.0, 0.375, 1.0])
me_cube_005.update()

# ---- objects
ob_cave_col = bpy.data.objects.new('Cave-col', me_cube_001)
ob_lightblocker = bpy.data.objects.new('LightBlocker', me_cube_005)

# ---- transforms, parenting, visibility, modifiers, constraints
ob_cave_col.location = (0.0, 0.0, 0.0)
ob_cave_col.scale = (1.535, 1.535, 1.535)
_m = ob_cave_col.modifiers.new('Subdivision', 'SUBSURF')
_m.levels = 2
_m = ob_cave_col.modifiers.new('Displace', 'DISPLACE')
_m.mid_level = 1.0
_m.strength = 0.88
ob_lightblocker.location = (0.0, 0.0, 0.0)
ob_lightblocker.scale = (1.535, 1.535, 1.535)

# ---- collection membership
scene.collection.objects.link(ob_cave_col)
scene.collection.objects.link(ob_lightblocker)

# ---- scene / render settings (as saved in the file)
scene.frame_start = 1; scene.frame_end = 250; scene.frame_set(1)
scene.render.engine = 'BLENDER_EEVEE_NEXT'
bpy.context.view_layer.update()

# ---- added for rendering (the .blend has no active camera and no usable light): camera, sun
cam_auto = bpy.data.cameras.new('AutoCamera')
cam_auto.lens = 50.0
cam_auto.sensor_width = 36.0
cam_auto.clip_end = 1626.65
ob_auto_camera = bpy.data.objects.new('AutoCamera', cam_auto)
scene.collection.objects.link(ob_auto_camera)
ob_auto_camera.location = (56.1269, -134.693, 72.2156)
ob_auto_camera.rotation_euler = (1.09748, -7.21219e-08, 0.694738)
scene.camera = ob_auto_camera
light_auto_sun = bpy.data.lights.new('AutoSun', 'SUN')
light_auto_sun.energy = 3.0
light_auto_sun.angle = 0.0523599
ob_auto_sun = bpy.data.objects.new('AutoSun', light_auto_sun)
scene.collection.objects.link(ob_auto_sun)
ob_auto_sun.rotation_euler = (0.872665, 0.174533, 0.523599)
bpy.context.view_layer.update()
